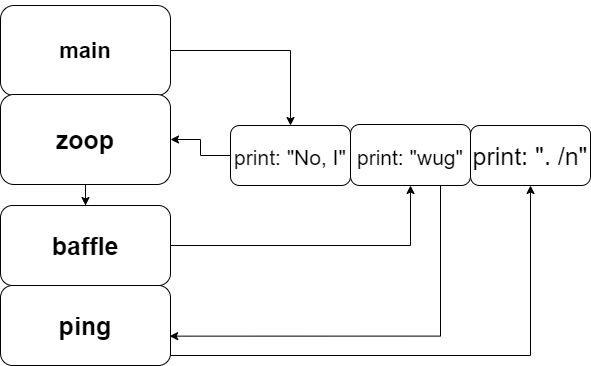

The diagram above was exported from draw.io. Its source (the exported page's mxGraphModel, read from the mxfile embedded in the PNG):
<mxGraphModel dx="1038" dy="547" grid="1" gridSize="10" guides="1" tooltips="1" connect="1" arrows="1" fold="1" page="1" pageScale="1" pageWidth="827" pageHeight="1169" math="0" shadow="0">
  <root>
    <mxCell id="0" />
    <mxCell id="1" parent="0" />
    <mxCell id="axhN8hyF7srRdgB8PsNx-4" value="" style="edgeStyle=orthogonalEdgeStyle;rounded=0;orthogonalLoop=1;jettySize=auto;html=1;fontSize=25;" edge="1" parent="1" source="Bv7gtqRBaaRrKVEIe-Rx-1" target="axhN8hyF7srRdgB8PsNx-1">
      <mxGeometry relative="1" as="geometry" />
    </mxCell>
    <mxCell id="Bv7gtqRBaaRrKVEIe-Rx-1" value="&lt;h1 style=&quot;font-size: 24px&quot;&gt;&lt;/h1&gt;&lt;h5 style=&quot;font-size: 22px&quot;&gt;main&lt;br&gt;&lt;/h5&gt;" style="rounded=1;whiteSpace=wrap;html=1;fontStyle=1;fontSize=25;align=center;" parent="1" vertex="1">
      <mxGeometry x="300" y="10" width="170" height="90" as="geometry" />
    </mxCell>
    <mxCell id="axhN8hyF7srRdgB8PsNx-6" value="" style="edgeStyle=orthogonalEdgeStyle;rounded=0;orthogonalLoop=1;jettySize=auto;html=1;fontSize=25;" edge="1" parent="1" source="axhN8hyF7srRdgB8PsNx-1" target="axhN8hyF7srRdgB8PsNx-5">
      <mxGeometry relative="1" as="geometry" />
    </mxCell>
    <mxCell id="axhN8hyF7srRdgB8PsNx-1" value="&lt;font style=&quot;font-size: 21px&quot;&gt;print: &quot;No, I&quot;&lt;/font&gt;" style="rounded=1;whiteSpace=wrap;html=1;fontSize=25;" vertex="1" parent="1">
      <mxGeometry x="530" y="130" width="120" height="60" as="geometry" />
    </mxCell>
    <mxCell id="axhN8hyF7srRdgB8PsNx-8" value="" style="edgeStyle=orthogonalEdgeStyle;rounded=0;orthogonalLoop=1;jettySize=auto;html=1;fontSize=25;" edge="1" parent="1" source="axhN8hyF7srRdgB8PsNx-5" target="axhN8hyF7srRdgB8PsNx-7">
      <mxGeometry relative="1" as="geometry" />
    </mxCell>
    <mxCell id="axhN8hyF7srRdgB8PsNx-5" value="&lt;div style=&quot;text-align: left&quot;&gt;&lt;b&gt;zoop&lt;/b&gt;&lt;br&gt;&lt;/div&gt;" style="rounded=1;whiteSpace=wrap;html=1;fontSize=25;" vertex="1" parent="1">
      <mxGeometry x="300" y="99" width="170" height="90" as="geometry" />
    </mxCell>
    <mxCell id="axhN8hyF7srRdgB8PsNx-10" value="" style="edgeStyle=orthogonalEdgeStyle;rounded=0;orthogonalLoop=1;jettySize=auto;html=1;fontSize=25;" edge="1" parent="1" source="axhN8hyF7srRdgB8PsNx-7" target="axhN8hyF7srRdgB8PsNx-9">
      <mxGeometry relative="1" as="geometry" />
    </mxCell>
    <mxCell id="axhN8hyF7srRdgB8PsNx-7" value="&lt;b&gt;baffle&lt;/b&gt;" style="rounded=1;whiteSpace=wrap;html=1;fontSize=25;" vertex="1" parent="1">
      <mxGeometry x="300" y="210" width="170" height="80" as="geometry" />
    </mxCell>
    <mxCell id="axhN8hyF7srRdgB8PsNx-13" style="edgeStyle=orthogonalEdgeStyle;rounded=0;orthogonalLoop=1;jettySize=auto;html=1;entryX=0.995;entryY=0.633;entryDx=0;entryDy=0;entryPerimeter=0;fontSize=25;" edge="1" parent="1" source="axhN8hyF7srRdgB8PsNx-9" target="axhN8hyF7srRdgB8PsNx-11">
      <mxGeometry relative="1" as="geometry">
        <Array as="points">
          <mxPoint x="740" y="341" />
        </Array>
      </mxGeometry>
    </mxCell>
    <mxCell id="axhN8hyF7srRdgB8PsNx-9" value="&lt;font style=&quot;font-size: 21px&quot;&gt;print: &quot;wug&quot;&lt;/font&gt;" style="rounded=1;whiteSpace=wrap;html=1;fontSize=25;" vertex="1" parent="1">
      <mxGeometry x="650" y="129" width="120" height="61" as="geometry" />
    </mxCell>
    <mxCell id="axhN8hyF7srRdgB8PsNx-15" value="" style="edgeStyle=orthogonalEdgeStyle;rounded=0;orthogonalLoop=1;jettySize=auto;html=1;fontSize=25;" edge="1" parent="1" source="axhN8hyF7srRdgB8PsNx-11" target="axhN8hyF7srRdgB8PsNx-14">
      <mxGeometry relative="1" as="geometry">
        <Array as="points">
          <mxPoint x="830" y="360" />
        </Array>
      </mxGeometry>
    </mxCell>
    <mxCell id="axhN8hyF7srRdgB8PsNx-11" value="&lt;b&gt;ping&lt;/b&gt;" style="rounded=1;whiteSpace=wrap;html=1;fontSize=25;" vertex="1" parent="1">
      <mxGeometry x="300" y="290" width="170" height="80" as="geometry" />
    </mxCell>
    <mxCell id="axhN8hyF7srRdgB8PsNx-14" value="print: &quot;. /n&quot;" style="rounded=1;whiteSpace=wrap;html=1;fontSize=25;" vertex="1" parent="1">
      <mxGeometry x="770" y="130" width="120" height="60" as="geometry" />
    </mxCell>
  </root>
</mxGraphModel>